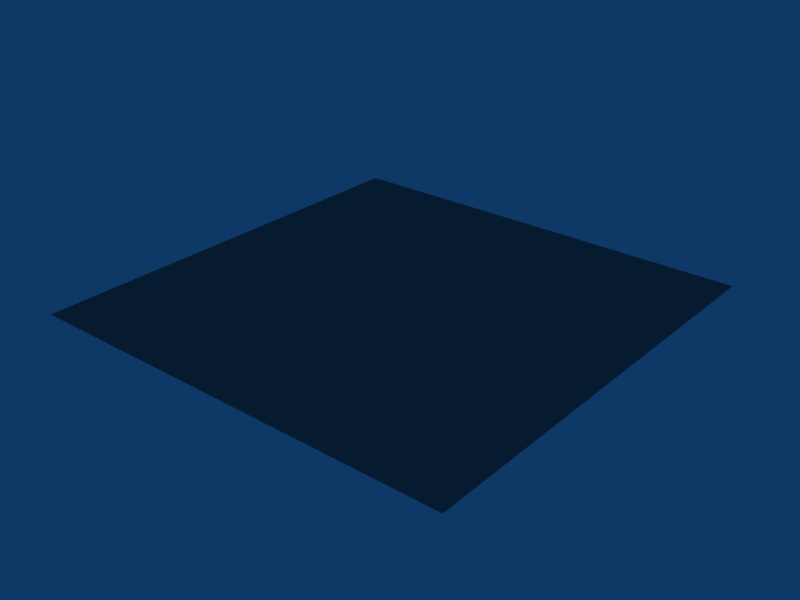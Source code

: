 # Source: shiny_metal_or_metal-like.blend  (saved by Blender 2.44.0; exported with 4.5.12 LTS)
import bpy
from mathutils import Matrix  # noqa: F401  (used for matrix-valued properties, if any)

bpy.ops.wm.read_factory_settings(use_empty=True)
scene = bpy.context.scene
scene.name = 'Scene'

# ---- collections
col_collection_1 = bpy.data.collections.new('Collection 1'); scene.collection.children.link(col_collection_1)

# ---- materials (node trees are filled in below, after node groups)
mat_metal_shiny = bpy.data.materials.new('metal_shiny')
mat_metal_shiny.alpha_threshold = 0.0
mat_metal_shiny.diffuse_color = (0.4727, 0.4727, 0.4727, 1.0)
mat_metal_shiny.specular_color = (0.9106, 0.9091, 1.0)
mat_metal_shiny.specular_intensity = 1.631
mat_metal_shiny.line_color = (0.0, 0.0, 0.0, 1.0)

# ---- material node trees

# ---- world
world_world = bpy.data.worlds.new('World'); scene.world = world_world
world_world.color = (0.05656, 0.2208, 0.4)
world_world.use_sun_shadow = False
world_world.sun_shadow_jitter_overblur = 0.0
world_world.cycles.sampling_method = 'MANUAL'
world_world.cycles.sample_map_resolution = 256

# ---- meshes
me_plane = bpy.data.meshes.new('Plane')
me_plane.from_pydata([(1.0, 1.0, 0.0), (1.0, -1.0, 0.0), (-1.0, -1.0, 0.0), (-1.0, 1.0, 0.0)], [], [(0, 3, 2, 1)])
me_plane.materials.append(mat_metal_shiny)
me_plane.use_remesh_preserve_volume = False
me_plane.use_remesh_preserve_attributes = False
me_plane.use_mirror_vertex_groups = False
me_plane.update()

# ---- objects
ob_plane = bpy.data.objects.new('Plane', me_plane)

# ---- transforms, parenting, visibility, modifiers, constraints
ob_plane.location = (0.0, 0.0, 0.0)
ob_plane.lock_rotations_4d = False
ob_plane.empty_display_type = 'ARROWS'
ob_plane.color = (0.0, 0.0, 0.0, 1.0)
ob_plane.lineart.crease_threshold = 0.0

# ---- collection membership
col_collection_1.objects.link(ob_plane)

# ---- scene / render settings (as saved in the file)
scene.frame_start = 1; scene.frame_end = 250; scene.frame_set(1)
scene.render.engine = 'BLENDER_EEVEE_NEXT'
scene.render.image_settings.file_format = 'JPEG'
scene.render.image_settings.color_mode = 'RGB'
scene.render.image_settings.compression = 90
scene.render.resolution_x = 800
scene.render.resolution_y = 600
scene.render.pixel_aspect_x = 100.0
scene.render.pixel_aspect_y = 100.0
scene.render.fps = 25
scene.render.dither_intensity = 0.0
scene.render.use_compositing = False
scene.render.use_sequencer = False
scene.render.bake_margin = 2
scene.render.bake_bias = 0.0
scene.render.use_stamp_time = False
scene.render.use_stamp_date = False
scene.render.use_stamp_frame = False
scene.render.use_stamp_camera = False
scene.render.use_stamp_scene = False
scene.render.use_stamp_filename = False
scene.render.use_stamp_render_time = False
scene.render.stamp_font_size = 0
scene.cycles.use_denoising = False
scene.cycles.samples = 10
scene.cycles.sampling_pattern = 'TABULATED_SOBOL'
scene.cycles.light_sampling_threshold = 0.0
scene.cycles.use_adaptive_sampling = False
scene.cycles.use_light_tree = False
scene.cycles.blur_glossy = 0.0
scene.cycles.volume_bounces = 1
scene.cycles.pixel_filter_type = 'GAUSSIAN'
scene.cycles.sample_clamp_indirect = 0.0
scene.view_settings.view_transform = 'Raw'
bpy.context.view_layer.update()

# ---- added for rendering (the .blend has no active camera): camera
cam_auto = bpy.data.cameras.new('AutoCamera')
cam_auto.lens = 50.0
cam_auto.sensor_width = 36.0
cam_auto.clip_end = 1000.0
ob_auto_camera = bpy.data.objects.new('AutoCamera', cam_auto)
scene.collection.objects.link(ob_auto_camera)
ob_auto_camera.location = (2.61693, -3.14032, 2.09354)
ob_auto_camera.rotation_euler = (1.09748, -7.21219e-08, 0.694738)
scene.camera = ob_auto_camera
bpy.context.view_layer.update()
